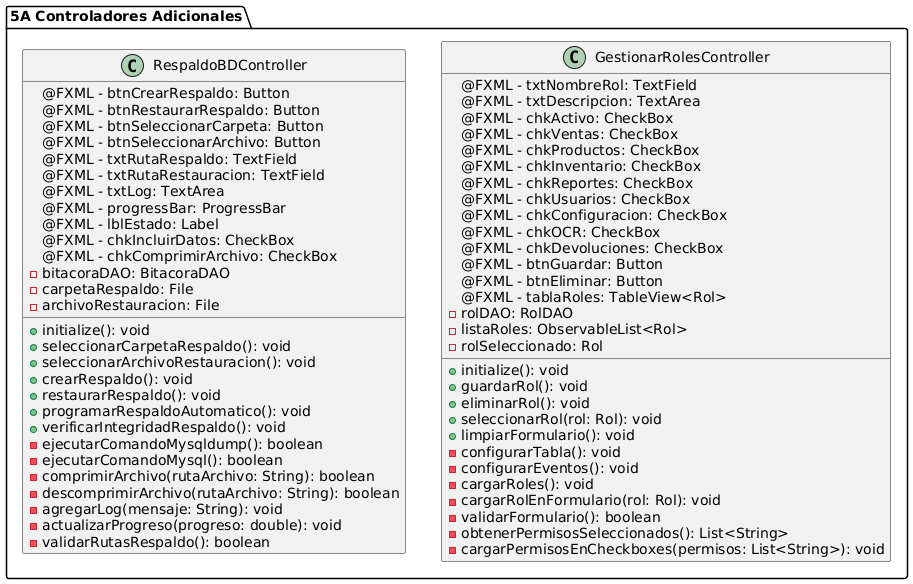

The diagram above was rendered by PlantUML. Its source (embedded in the PNG):
@startuml
package "5A Controladores Adicionales" {

  class GestionarRolesController {
    @FXML - txtNombreRol: TextField
    @FXML - txtDescripcion: TextArea
    @FXML - chkActivo: CheckBox
    @FXML - chkVentas: CheckBox
    @FXML - chkProductos: CheckBox
    @FXML - chkInventario: CheckBox
    @FXML - chkReportes: CheckBox
    @FXML - chkUsuarios: CheckBox
    @FXML - chkConfiguracion: CheckBox
    @FXML - chkOCR: CheckBox
    @FXML - chkDevoluciones: CheckBox
    @FXML - btnGuardar: Button
    @FXML - btnEliminar: Button
    @FXML - tablaRoles: TableView<Rol>
    - rolDAO: RolDAO
    - listaRoles: ObservableList<Rol>
    - rolSeleccionado: Rol
    __
    + initialize(): void
    + guardarRol(): void
    + eliminarRol(): void
    + seleccionarRol(rol: Rol): void
    + limpiarFormulario(): void
    - configurarTabla(): void
    - configurarEventos(): void
    - cargarRoles(): void
    - cargarRolEnFormulario(rol: Rol): void
    - validarFormulario(): boolean
    - obtenerPermisosSeleccionados(): List<String>
    - cargarPermisosEnCheckboxes(permisos: List<String>): void
  }

  class RespaldoBDController {
    @FXML - btnCrearRespaldo: Button
    @FXML - btnRestaurarRespaldo: Button
    @FXML - btnSeleccionarCarpeta: Button
    @FXML - btnSeleccionarArchivo: Button
    @FXML - txtRutaRespaldo: TextField
    @FXML - txtRutaRestauracion: TextField
    @FXML - txtLog: TextArea
    @FXML - progressBar: ProgressBar
    @FXML - lblEstado: Label
    @FXML - chkIncluirDatos: CheckBox
    @FXML - chkComprimirArchivo: CheckBox
    - bitacoraDAO: BitacoraDAO
    - carpetaRespaldo: File
    - archivoRestauracion: File
    __
    + initialize(): void
    + seleccionarCarpetaRespaldo(): void
    + seleccionarArchivoRestauracion(): void
    + crearRespaldo(): void
    + restaurarRespaldo(): void
    + programarRespaldoAutomatico(): void
    + verificarIntegridadRespaldo(): void
    - ejecutarComandoMysqldump(): boolean
    - ejecutarComandoMysql(): boolean
    - comprimirArchivo(rutaArchivo: String): boolean
    - descomprimirArchivo(rutaArchivo: String): boolean
    - agregarLog(mensaje: String): void
    - actualizarProgreso(progreso: double): void
    - validarRutasRespaldo(): boolean
  }

}
@enduml